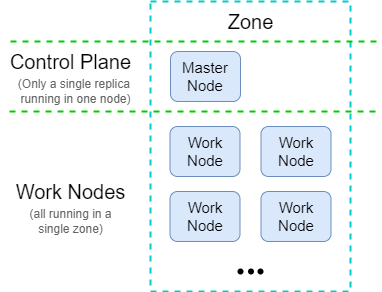

The diagram above was exported from draw.io. Its source (the exported page's mxGraphModel, read from the mxfile embedded in the PNG):
<mxGraphModel dx="714" dy="418" grid="1" gridSize="10" guides="1" tooltips="1" connect="1" arrows="1" fold="1" page="1" pageScale="1" pageWidth="850" pageHeight="1100" math="0" shadow="0">
  <root>
    <mxCell id="0" />
    <mxCell id="1" parent="0" />
    <mxCell id="L0tVARweL2b-nCjnJJE7-8" value="" style="rounded=0;whiteSpace=wrap;html=1;dashed=1;strokeWidth=2;strokeColor=#00CCCC;" vertex="1" parent="1">
      <mxGeometry x="250" y="70" width="200" height="290" as="geometry" />
    </mxCell>
    <mxCell id="L0tVARweL2b-nCjnJJE7-10" value="" style="endArrow=none;dashed=1;html=1;rounded=0;strokeWidth=2;strokeColor=#00CC00;" edge="1" parent="1">
      <mxGeometry width="50" height="50" relative="1" as="geometry">
        <mxPoint x="110" y="110" as="sourcePoint" />
        <mxPoint x="480" y="110" as="targetPoint" />
      </mxGeometry>
    </mxCell>
    <mxCell id="L0tVARweL2b-nCjnJJE7-11" value="" style="endArrow=none;dashed=1;html=1;rounded=0;strokeWidth=2;strokeColor=#00CC00;" edge="1" parent="1">
      <mxGeometry width="50" height="50" relative="1" as="geometry">
        <mxPoint x="109" y="180" as="sourcePoint" />
        <mxPoint x="480" y="180" as="targetPoint" />
      </mxGeometry>
    </mxCell>
    <mxCell id="L0tVARweL2b-nCjnJJE7-12" value="Control Plane" style="text;html=1;align=center;verticalAlign=middle;resizable=0;points=[];autosize=1;strokeColor=none;fillColor=none;fontSize=20;" vertex="1" parent="1">
      <mxGeometry x="100" y="110" width="140" height="40" as="geometry" />
    </mxCell>
    <mxCell id="L0tVARweL2b-nCjnJJE7-13" value="&lt;font style=&quot;font-size: 20px;&quot;&gt;Work Nodes&lt;/font&gt;" style="text;html=1;align=center;verticalAlign=middle;resizable=0;points=[];autosize=1;strokeColor=none;fillColor=none;fontSize=20;" vertex="1" parent="1">
      <mxGeometry x="105" y="240" width="130" height="40" as="geometry" />
    </mxCell>
    <mxCell id="L0tVARweL2b-nCjnJJE7-14" value="Work Node" style="rounded=1;whiteSpace=wrap;html=1;fontSize=15;fillColor=#dae8fc;strokeColor=#6c8ebf;" vertex="1" parent="1">
      <mxGeometry x="269.5" y="195" width="70" height="50" as="geometry" />
    </mxCell>
    <mxCell id="L0tVARweL2b-nCjnJJE7-15" value="Work Node" style="rounded=1;whiteSpace=wrap;html=1;fontSize=15;fillColor=#dae8fc;strokeColor=#6c8ebf;" vertex="1" parent="1">
      <mxGeometry x="269.5" y="260" width="70" height="50" as="geometry" />
    </mxCell>
    <mxCell id="L0tVARweL2b-nCjnJJE7-16" value="Work Node" style="rounded=1;whiteSpace=wrap;html=1;fontSize=15;fillColor=#dae8fc;strokeColor=#6c8ebf;" vertex="1" parent="1">
      <mxGeometry x="360.5" y="195" width="70" height="50" as="geometry" />
    </mxCell>
    <mxCell id="L0tVARweL2b-nCjnJJE7-17" value="Work Node" style="rounded=1;whiteSpace=wrap;html=1;fontSize=15;fillColor=#dae8fc;strokeColor=#6c8ebf;" vertex="1" parent="1">
      <mxGeometry x="360.5" y="260" width="70" height="50" as="geometry" />
    </mxCell>
    <mxCell id="L0tVARweL2b-nCjnJJE7-24" value="" style="group" vertex="1" connectable="0" parent="1">
      <mxGeometry x="330" y="330" width="40" height="20" as="geometry" />
    </mxCell>
    <mxCell id="L0tVARweL2b-nCjnJJE7-21" value="" style="shape=waypoint;sketch=0;size=6;pointerEvents=1;points=[];fillColor=none;resizable=0;rotatable=0;perimeter=centerPerimeter;snapToPoint=1;" vertex="1" parent="L0tVARweL2b-nCjnJJE7-24">
      <mxGeometry width="20" height="20" as="geometry" />
    </mxCell>
    <mxCell id="L0tVARweL2b-nCjnJJE7-22" value="" style="shape=waypoint;sketch=0;size=6;pointerEvents=1;points=[];fillColor=none;resizable=0;rotatable=0;perimeter=centerPerimeter;snapToPoint=1;" vertex="1" parent="L0tVARweL2b-nCjnJJE7-24">
      <mxGeometry x="10.5" width="20" height="20" as="geometry" />
    </mxCell>
    <mxCell id="L0tVARweL2b-nCjnJJE7-23" value="" style="shape=waypoint;sketch=0;size=6;pointerEvents=1;points=[];fillColor=none;resizable=0;rotatable=0;perimeter=centerPerimeter;snapToPoint=1;" vertex="1" parent="L0tVARweL2b-nCjnJJE7-24">
      <mxGeometry x="20" width="20" height="20" as="geometry" />
    </mxCell>
    <mxCell id="L0tVARweL2b-nCjnJJE7-33" value="(Only a single replica&amp;nbsp;&lt;div&gt;running in one node)&lt;/div&gt;" style="text;html=1;align=center;verticalAlign=middle;resizable=0;points=[];autosize=1;strokeColor=none;fillColor=none;fontColor=#666666;" vertex="1" parent="1">
      <mxGeometry x="105" y="140" width="140" height="40" as="geometry" />
    </mxCell>
    <mxCell id="L0tVARweL2b-nCjnJJE7-35" value="(all running in a &lt;br&gt;single&amp;nbsp;&lt;span style=&quot;background-color: initial;&quot;&gt;zone&lt;/span&gt;&lt;span style=&quot;background-color: initial;&quot;&gt;)&lt;/span&gt;" style="text;html=1;align=center;verticalAlign=middle;resizable=0;points=[];autosize=1;strokeColor=none;fillColor=none;fontColor=#666666;" vertex="1" parent="1">
      <mxGeometry x="115" y="270" width="110" height="40" as="geometry" />
    </mxCell>
    <mxCell id="L0tVARweL2b-nCjnJJE7-37" value="&lt;font style=&quot;font-size: 20px;&quot;&gt;Zone&lt;/font&gt;" style="text;html=1;align=center;verticalAlign=middle;resizable=0;points=[];autosize=1;strokeColor=none;fillColor=none;" vertex="1" parent="1">
      <mxGeometry x="315" y="70" width="70" height="40" as="geometry" />
    </mxCell>
    <mxCell id="L0tVARweL2b-nCjnJJE7-39" value="Master Node" style="rounded=1;whiteSpace=wrap;html=1;fontSize=15;fillColor=#dae8fc;strokeColor=#6c8ebf;" vertex="1" parent="1">
      <mxGeometry x="270" y="120" width="70" height="50" as="geometry" />
    </mxCell>
  </root>
</mxGraphModel>